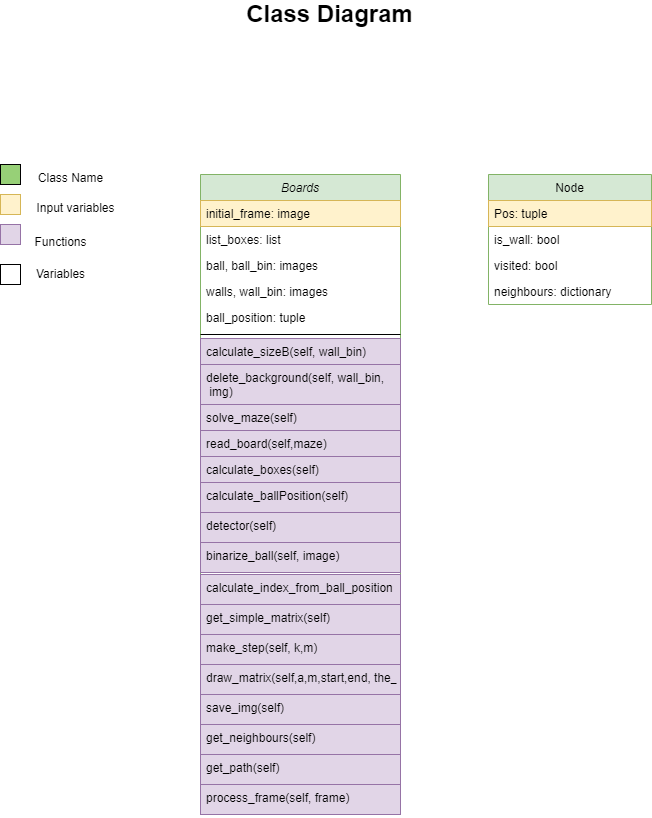

The diagram above was exported from draw.io. Its source (the exported page's mxGraphModel, read from the mxfile embedded in the PNG):
<mxGraphModel dx="1038" dy="579" grid="1" gridSize="10" guides="1" tooltips="1" connect="1" arrows="1" fold="1" page="1" pageScale="1" pageWidth="827" pageHeight="1169" math="0" shadow="0">
  <root>
    <mxCell id="WIyWlLk6GJQsqaUBKTNV-0" />
    <mxCell id="WIyWlLk6GJQsqaUBKTNV-1" parent="WIyWlLk6GJQsqaUBKTNV-0" />
    <mxCell id="zkfFHV4jXpPFQw0GAbJ--0" value="Boards" style="swimlane;fontStyle=2;align=center;verticalAlign=top;childLayout=stackLayout;horizontal=1;startSize=26;horizontalStack=0;resizeParent=1;resizeLast=0;collapsible=1;marginBottom=0;rounded=0;shadow=0;strokeWidth=1;fillColor=#d5e8d4;strokeColor=#82b366;" parent="WIyWlLk6GJQsqaUBKTNV-1" vertex="1">
      <mxGeometry x="289" y="300" width="200" height="410" as="geometry">
        <mxRectangle x="230" y="140" width="160" height="26" as="alternateBounds" />
      </mxGeometry>
    </mxCell>
    <mxCell id="zkfFHV4jXpPFQw0GAbJ--1" value="initial_frame: image" style="text;align=left;verticalAlign=top;spacingLeft=4;spacingRight=4;overflow=hidden;rotatable=0;points=[[0,0.5],[1,0.5]];portConstraint=eastwest;fillColor=#fff2cc;strokeColor=#d6b656;" parent="zkfFHV4jXpPFQw0GAbJ--0" vertex="1">
      <mxGeometry y="26" width="200" height="26" as="geometry" />
    </mxCell>
    <mxCell id="zkfFHV4jXpPFQw0GAbJ--2" value="list_boxes: list" style="text;align=left;verticalAlign=top;spacingLeft=4;spacingRight=4;overflow=hidden;rotatable=0;points=[[0,0.5],[1,0.5]];portConstraint=eastwest;rounded=0;shadow=0;html=0;" parent="zkfFHV4jXpPFQw0GAbJ--0" vertex="1">
      <mxGeometry y="52" width="200" height="26" as="geometry" />
    </mxCell>
    <mxCell id="zkfFHV4jXpPFQw0GAbJ--3" value="ball, ball_bin: images" style="text;align=left;verticalAlign=top;spacingLeft=4;spacingRight=4;overflow=hidden;rotatable=0;points=[[0,0.5],[1,0.5]];portConstraint=eastwest;rounded=0;shadow=0;html=0;" parent="zkfFHV4jXpPFQw0GAbJ--0" vertex="1">
      <mxGeometry y="78" width="200" height="26" as="geometry" />
    </mxCell>
    <mxCell id="2JS5qHc8E46qy0ZKPxE2-1" value="walls, wall_bin: images" style="text;align=left;verticalAlign=top;spacingLeft=4;spacingRight=4;overflow=hidden;rotatable=0;points=[[0,0.5],[1,0.5]];portConstraint=eastwest;" parent="zkfFHV4jXpPFQw0GAbJ--0" vertex="1">
      <mxGeometry y="104" width="200" height="26" as="geometry" />
    </mxCell>
    <mxCell id="Rbql_cjzwEg9cKoMwwtr-2" value="ball_position: tuple" style="text;align=left;verticalAlign=top;spacingLeft=4;spacingRight=4;overflow=hidden;rotatable=0;points=[[0,0.5],[1,0.5]];portConstraint=eastwest;" vertex="1" parent="zkfFHV4jXpPFQw0GAbJ--0">
      <mxGeometry y="130" width="200" height="26" as="geometry" />
    </mxCell>
    <mxCell id="zkfFHV4jXpPFQw0GAbJ--4" value="" style="line;html=1;strokeWidth=1;align=left;verticalAlign=middle;spacingTop=-1;spacingLeft=3;spacingRight=3;rotatable=0;labelPosition=right;points=[];portConstraint=eastwest;" parent="zkfFHV4jXpPFQw0GAbJ--0" vertex="1">
      <mxGeometry y="156" width="200" height="8" as="geometry" />
    </mxCell>
    <mxCell id="2JS5qHc8E46qy0ZKPxE2-2" value="calculate_sizeB(self, wall_bin)" style="text;align=left;verticalAlign=top;spacingLeft=4;spacingRight=4;overflow=hidden;rotatable=0;points=[[0,0.5],[1,0.5]];portConstraint=eastwest;rounded=0;shadow=0;html=0;fillColor=#e1d5e7;strokeColor=#9673a6;" parent="zkfFHV4jXpPFQw0GAbJ--0" vertex="1">
      <mxGeometry y="164" width="200" height="26" as="geometry" />
    </mxCell>
    <mxCell id="2JS5qHc8E46qy0ZKPxE2-4" value="delete_background(self, wall_bin,&#10; img)" style="text;align=left;verticalAlign=top;spacingLeft=4;spacingRight=4;overflow=hidden;rotatable=0;points=[[0,0.5],[1,0.5]];portConstraint=eastwest;rounded=0;shadow=0;html=0;fillColor=#e1d5e7;strokeColor=#9673a6;" parent="zkfFHV4jXpPFQw0GAbJ--0" vertex="1">
      <mxGeometry y="190" width="200" height="40" as="geometry" />
    </mxCell>
    <mxCell id="2JS5qHc8E46qy0ZKPxE2-5" value="solve_maze(self)" style="text;align=left;verticalAlign=top;spacingLeft=4;spacingRight=4;overflow=hidden;rotatable=0;points=[[0,0.5],[1,0.5]];portConstraint=eastwest;rounded=0;shadow=0;html=0;fillColor=#e1d5e7;strokeColor=#9673a6;" parent="zkfFHV4jXpPFQw0GAbJ--0" vertex="1">
      <mxGeometry y="230" width="200" height="26" as="geometry" />
    </mxCell>
    <mxCell id="2JS5qHc8E46qy0ZKPxE2-6" value="read_board(self,maze)" style="text;align=left;verticalAlign=top;spacingLeft=4;spacingRight=4;overflow=hidden;rotatable=0;points=[[0,0.5],[1,0.5]];portConstraint=eastwest;rounded=0;shadow=0;html=0;fillColor=#e1d5e7;strokeColor=#9673a6;" parent="zkfFHV4jXpPFQw0GAbJ--0" vertex="1">
      <mxGeometry y="256" width="200" height="26" as="geometry" />
    </mxCell>
    <mxCell id="2JS5qHc8E46qy0ZKPxE2-7" value="calculate_boxes(self)" style="text;align=left;verticalAlign=top;spacingLeft=4;spacingRight=4;overflow=hidden;rotatable=0;points=[[0,0.5],[1,0.5]];portConstraint=eastwest;rounded=0;shadow=0;html=0;fillColor=#e1d5e7;strokeColor=#9673a6;" parent="zkfFHV4jXpPFQw0GAbJ--0" vertex="1">
      <mxGeometry y="282" width="200" height="26" as="geometry" />
    </mxCell>
    <mxCell id="2JS5qHc8E46qy0ZKPxE2-9" value="calculate_ballPosition(self)" style="text;align=left;verticalAlign=top;spacingLeft=4;spacingRight=4;overflow=hidden;rotatable=0;points=[[0,0.5],[1,0.5]];portConstraint=eastwest;rounded=0;shadow=0;html=0;fillColor=#e1d5e7;strokeColor=#9673a6;" parent="zkfFHV4jXpPFQw0GAbJ--0" vertex="1">
      <mxGeometry y="308" width="200" height="30" as="geometry" />
    </mxCell>
    <mxCell id="2JS5qHc8E46qy0ZKPxE2-10" value="detector(self)" style="text;align=left;verticalAlign=top;spacingLeft=4;spacingRight=4;overflow=hidden;rotatable=0;points=[[0,0.5],[1,0.5]];portConstraint=eastwest;rounded=0;shadow=0;html=0;fillColor=#e1d5e7;strokeColor=#9673a6;" parent="zkfFHV4jXpPFQw0GAbJ--0" vertex="1">
      <mxGeometry y="338" width="200" height="30" as="geometry" />
    </mxCell>
    <mxCell id="Rbql_cjzwEg9cKoMwwtr-4" value="binarize_ball(self, image)" style="text;align=left;verticalAlign=top;spacingLeft=4;spacingRight=4;overflow=hidden;rotatable=0;points=[[0,0.5],[1,0.5]];portConstraint=eastwest;rounded=0;shadow=0;html=0;fillColor=#e1d5e7;strokeColor=#9673a6;" vertex="1" parent="zkfFHV4jXpPFQw0GAbJ--0">
      <mxGeometry y="368" width="200" height="30" as="geometry" />
    </mxCell>
    <mxCell id="zkfFHV4jXpPFQw0GAbJ--17" value="Node" style="swimlane;fontStyle=0;align=center;verticalAlign=top;childLayout=stackLayout;horizontal=1;startSize=26;horizontalStack=0;resizeParent=1;resizeLast=0;collapsible=1;marginBottom=0;rounded=0;shadow=0;strokeWidth=1;fillColor=#d5e8d4;strokeColor=#82b366;" parent="WIyWlLk6GJQsqaUBKTNV-1" vertex="1">
      <mxGeometry x="577" y="300" width="163" height="130" as="geometry">
        <mxRectangle x="508" y="120" width="160" height="26" as="alternateBounds" />
      </mxGeometry>
    </mxCell>
    <mxCell id="zkfFHV4jXpPFQw0GAbJ--18" value="Pos: tuple" style="text;align=left;verticalAlign=top;spacingLeft=4;spacingRight=4;overflow=hidden;rotatable=0;points=[[0,0.5],[1,0.5]];portConstraint=eastwest;fillColor=#fff2cc;strokeColor=#d6b656;" parent="zkfFHV4jXpPFQw0GAbJ--17" vertex="1">
      <mxGeometry y="26" width="163" height="26" as="geometry" />
    </mxCell>
    <mxCell id="zkfFHV4jXpPFQw0GAbJ--21" value="is_wall: bool" style="text;align=left;verticalAlign=top;spacingLeft=4;spacingRight=4;overflow=hidden;rotatable=0;points=[[0,0.5],[1,0.5]];portConstraint=eastwest;rounded=0;shadow=0;html=0;" parent="zkfFHV4jXpPFQw0GAbJ--17" vertex="1">
      <mxGeometry y="52" width="163" height="26" as="geometry" />
    </mxCell>
    <mxCell id="zkfFHV4jXpPFQw0GAbJ--22" value="visited: bool" style="text;align=left;verticalAlign=top;spacingLeft=4;spacingRight=4;overflow=hidden;rotatable=0;points=[[0,0.5],[1,0.5]];portConstraint=eastwest;rounded=0;shadow=0;html=0;" parent="zkfFHV4jXpPFQw0GAbJ--17" vertex="1">
      <mxGeometry y="78" width="163" height="26" as="geometry" />
    </mxCell>
    <mxCell id="2JS5qHc8E46qy0ZKPxE2-11" value="neighbours: dictionary" style="text;align=left;verticalAlign=top;spacingLeft=4;spacingRight=4;overflow=hidden;rotatable=0;points=[[0,0.5],[1,0.5]];portConstraint=eastwest;rounded=0;shadow=0;html=0;" parent="zkfFHV4jXpPFQw0GAbJ--17" vertex="1">
      <mxGeometry y="104" width="163" height="26" as="geometry" />
    </mxCell>
    <mxCell id="2JS5qHc8E46qy0ZKPxE2-16" value="&lt;font style=&quot;font-size: 24px&quot;&gt;&lt;b&gt;Class Diagram&lt;/b&gt;&lt;/font&gt;" style="text;html=1;align=center;verticalAlign=middle;resizable=0;points=[];autosize=1;strokeColor=none;fillColor=none;" parent="WIyWlLk6GJQsqaUBKTNV-1" vertex="1">
      <mxGeometry x="328" y="130" width="180" height="20" as="geometry" />
    </mxCell>
    <mxCell id="2JS5qHc8E46qy0ZKPxE2-17" value="" style="whiteSpace=wrap;html=1;fontSize=24;fillColor=#97D077;" parent="WIyWlLk6GJQsqaUBKTNV-1" vertex="1">
      <mxGeometry x="89" y="290" width="20" height="20" as="geometry" />
    </mxCell>
    <mxCell id="2JS5qHc8E46qy0ZKPxE2-18" value="" style="whiteSpace=wrap;html=1;fontSize=24;fillColor=#fff2cc;strokeColor=#d6b656;" parent="WIyWlLk6GJQsqaUBKTNV-1" vertex="1">
      <mxGeometry x="89" y="320" width="20" height="20" as="geometry" />
    </mxCell>
    <mxCell id="2JS5qHc8E46qy0ZKPxE2-19" value="" style="whiteSpace=wrap;html=1;fontSize=24;fillColor=#e1d5e7;strokeColor=#9673a6;" parent="WIyWlLk6GJQsqaUBKTNV-1" vertex="1">
      <mxGeometry x="89" y="350" width="20" height="20" as="geometry" />
    </mxCell>
    <mxCell id="2JS5qHc8E46qy0ZKPxE2-20" value="&lt;font style=&quot;font-size: 12px&quot;&gt;Class Name&lt;/font&gt;" style="text;html=1;align=center;verticalAlign=middle;resizable=0;points=[];autosize=1;strokeColor=none;fillColor=none;fontSize=24;" parent="WIyWlLk6GJQsqaUBKTNV-1" vertex="1">
      <mxGeometry x="119" y="280" width="80" height="40" as="geometry" />
    </mxCell>
    <mxCell id="2JS5qHc8E46qy0ZKPxE2-21" value="&lt;font style=&quot;font-size: 12px&quot;&gt;Input variables&lt;/font&gt;" style="text;html=1;align=center;verticalAlign=middle;resizable=0;points=[];autosize=1;strokeColor=none;fillColor=none;fontSize=24;" parent="WIyWlLk6GJQsqaUBKTNV-1" vertex="1">
      <mxGeometry x="119" y="310" width="90" height="40" as="geometry" />
    </mxCell>
    <mxCell id="2JS5qHc8E46qy0ZKPxE2-22" value="&lt;div&gt;&lt;br&gt;&lt;/div&gt;&lt;div&gt;Functions&lt;/div&gt;" style="text;html=1;align=center;verticalAlign=middle;resizable=0;points=[];autosize=1;strokeColor=none;fillColor=none;fontSize=12;" parent="WIyWlLk6GJQsqaUBKTNV-1" vertex="1">
      <mxGeometry x="114" y="345" width="70" height="30" as="geometry" />
    </mxCell>
    <mxCell id="2JS5qHc8E46qy0ZKPxE2-23" value="" style="whiteSpace=wrap;html=1;fontSize=24;" parent="WIyWlLk6GJQsqaUBKTNV-1" vertex="1">
      <mxGeometry x="89" y="390" width="20" height="20" as="geometry" />
    </mxCell>
    <mxCell id="2JS5qHc8E46qy0ZKPxE2-24" value="Variables" style="text;html=1;align=center;verticalAlign=middle;resizable=0;points=[];autosize=1;strokeColor=none;fillColor=none;fontSize=12;" parent="WIyWlLk6GJQsqaUBKTNV-1" vertex="1">
      <mxGeometry x="119" y="390" width="60" height="20" as="geometry" />
    </mxCell>
    <mxCell id="Rbql_cjzwEg9cKoMwwtr-5" value="calculate_index_from_ball_position" style="text;align=left;verticalAlign=top;spacingLeft=4;spacingRight=4;overflow=hidden;rotatable=0;points=[[0,0.5],[1,0.5]];portConstraint=eastwest;rounded=0;shadow=0;html=0;fillColor=#e1d5e7;strokeColor=#9673a6;" vertex="1" parent="WIyWlLk6GJQsqaUBKTNV-1">
      <mxGeometry x="289" y="700" width="200" height="30" as="geometry" />
    </mxCell>
    <mxCell id="Rbql_cjzwEg9cKoMwwtr-6" value="get_simple_matrix(self)" style="text;align=left;verticalAlign=top;spacingLeft=4;spacingRight=4;overflow=hidden;rotatable=0;points=[[0,0.5],[1,0.5]];portConstraint=eastwest;rounded=0;shadow=0;html=0;fillColor=#e1d5e7;strokeColor=#9673a6;" vertex="1" parent="WIyWlLk6GJQsqaUBKTNV-1">
      <mxGeometry x="289" y="730" width="200" height="30" as="geometry" />
    </mxCell>
    <mxCell id="Rbql_cjzwEg9cKoMwwtr-7" value="make_step(self, k,m)" style="text;align=left;verticalAlign=top;spacingLeft=4;spacingRight=4;overflow=hidden;rotatable=0;points=[[0,0.5],[1,0.5]];portConstraint=eastwest;rounded=0;shadow=0;html=0;fillColor=#e1d5e7;strokeColor=#9673a6;" vertex="1" parent="WIyWlLk6GJQsqaUBKTNV-1">
      <mxGeometry x="289" y="760" width="200" height="30" as="geometry" />
    </mxCell>
    <mxCell id="Rbql_cjzwEg9cKoMwwtr-8" value="draw_matrix(self,a,m,start,end, the_path = [])" style="text;align=left;verticalAlign=top;spacingLeft=4;spacingRight=4;overflow=hidden;rotatable=0;points=[[0,0.5],[1,0.5]];portConstraint=eastwest;rounded=0;shadow=0;html=0;fillColor=#e1d5e7;strokeColor=#9673a6;" vertex="1" parent="WIyWlLk6GJQsqaUBKTNV-1">
      <mxGeometry x="289" y="790" width="200" height="30" as="geometry" />
    </mxCell>
    <mxCell id="Rbql_cjzwEg9cKoMwwtr-9" value="save_img(self)" style="text;align=left;verticalAlign=top;spacingLeft=4;spacingRight=4;overflow=hidden;rotatable=0;points=[[0,0.5],[1,0.5]];portConstraint=eastwest;rounded=0;shadow=0;html=0;fillColor=#e1d5e7;strokeColor=#9673a6;" vertex="1" parent="WIyWlLk6GJQsqaUBKTNV-1">
      <mxGeometry x="289" y="820" width="200" height="30" as="geometry" />
    </mxCell>
    <mxCell id="Rbql_cjzwEg9cKoMwwtr-10" value="get_neighbours(self)" style="text;align=left;verticalAlign=top;spacingLeft=4;spacingRight=4;overflow=hidden;rotatable=0;points=[[0,0.5],[1,0.5]];portConstraint=eastwest;rounded=0;shadow=0;html=0;fillColor=#e1d5e7;strokeColor=#9673a6;" vertex="1" parent="WIyWlLk6GJQsqaUBKTNV-1">
      <mxGeometry x="289" y="850" width="200" height="30" as="geometry" />
    </mxCell>
    <mxCell id="Rbql_cjzwEg9cKoMwwtr-11" value="get_path(self)" style="text;align=left;verticalAlign=top;spacingLeft=4;spacingRight=4;overflow=hidden;rotatable=0;points=[[0,0.5],[1,0.5]];portConstraint=eastwest;rounded=0;shadow=0;html=0;fillColor=#e1d5e7;strokeColor=#9673a6;" vertex="1" parent="WIyWlLk6GJQsqaUBKTNV-1">
      <mxGeometry x="289" y="880" width="200" height="30" as="geometry" />
    </mxCell>
    <mxCell id="Rbql_cjzwEg9cKoMwwtr-12" value="process_frame(self, frame)" style="text;align=left;verticalAlign=top;spacingLeft=4;spacingRight=4;overflow=hidden;rotatable=0;points=[[0,0.5],[1,0.5]];portConstraint=eastwest;rounded=0;shadow=0;html=0;fillColor=#e1d5e7;strokeColor=#9673a6;" vertex="1" parent="WIyWlLk6GJQsqaUBKTNV-1">
      <mxGeometry x="289" y="910" width="200" height="30" as="geometry" />
    </mxCell>
  </root>
</mxGraphModel>